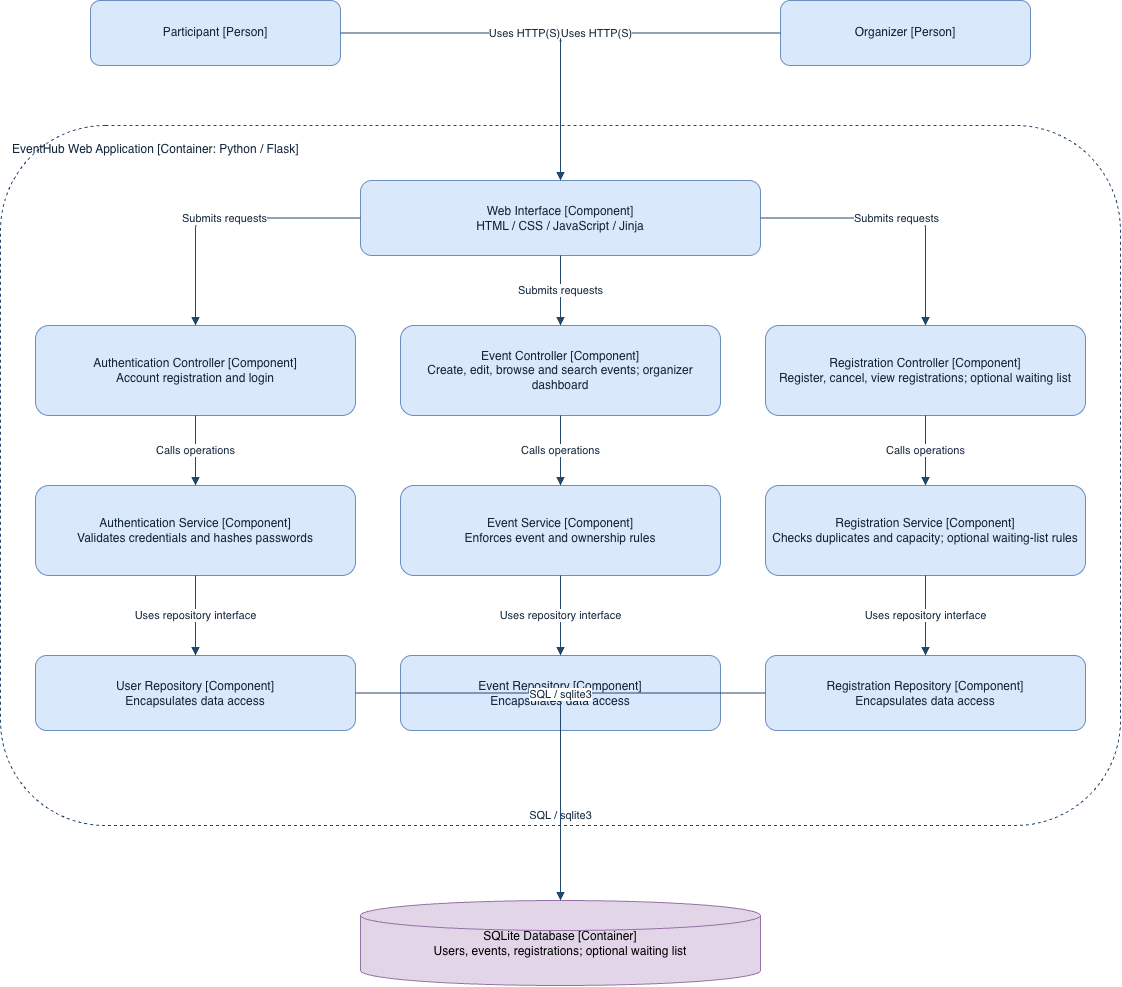

The diagram above was exported from draw.io. Its source (the exported page's mxGraphModel, read from the mxfile embedded in the PNG):
<mxGraphModel dx="1933" dy="1023" grid="1" gridSize="10" guides="1" tooltips="1" connect="1" arrows="1" fold="1" page="1" pageScale="1" pageWidth="1800" pageHeight="1200" math="0" shadow="0">
  <root>
    <mxCell id="0" />
    <mxCell id="1" parent="0" />
    <mxCell id="boundary" parent="1" style="rounded=1;dashed=1;fillColor=none;verticalAlign=top;align=left;spacing=12;strokeColor=#23476b;fontColor=#10243a;" value="EventHub Web Application [Container: Python / Flask]" vertex="1">
      <mxGeometry height="700" width="1120" x="30" y="145" as="geometry" />
    </mxCell>
    <mxCell id="p" parent="1" style="rounded=1;whiteSpace=wrap;html=1;fillColor=#dae8fc;strokeColor=#6c8ebf;fontColor=#10243a;" value="Participant [Person]" vertex="1">
      <mxGeometry height="65" width="250" x="120" y="20" as="geometry" />
    </mxCell>
    <mxCell id="o" parent="1" style="rounded=1;whiteSpace=wrap;html=1;fillColor=#dae8fc;strokeColor=#6c8ebf;fontColor=#10243a;" value="Organizer [Person]" vertex="1">
      <mxGeometry height="65" width="250" x="810" y="20" as="geometry" />
    </mxCell>
    <mxCell id="ui" parent="1" style="rounded=1;whiteSpace=wrap;html=1;fillColor=#dae8fc;strokeColor=#6c8ebf;fontColor=#10243a;" value="Web Interface [Component]&lt;br&gt;HTML / CSS / JavaScript / Jinja" vertex="1">
      <mxGeometry height="75" width="400" x="390" y="200" as="geometry" />
    </mxCell>
    <mxCell id="ac" parent="1" style="rounded=1;whiteSpace=wrap;html=1;fillColor=#dae8fc;strokeColor=#6c8ebf;fontColor=#10243a;" value="Authentication Controller [Component]&lt;br&gt;Account registration and login" vertex="1">
      <mxGeometry height="90" width="320" x="65" y="345" as="geometry" />
    </mxCell>
    <mxCell id="as" parent="1" style="rounded=1;whiteSpace=wrap;html=1;fillColor=#dae8fc;strokeColor=#6c8ebf;fontColor=#10243a;" value="Authentication Service [Component]&lt;br&gt;Validates credentials and hashes passwords" vertex="1">
      <mxGeometry height="90" width="320" x="65" y="505" as="geometry" />
    </mxCell>
    <mxCell id="ar" parent="1" style="rounded=1;whiteSpace=wrap;html=1;fillColor=#dae8fc;strokeColor=#6c8ebf;fontColor=#10243a;" value="User Repository [Component]&lt;br&gt;Encapsulates data access" vertex="1">
      <mxGeometry height="75" width="320" x="65" y="675" as="geometry" />
    </mxCell>
    <mxCell id="a1" edge="1" parent="1" source="ui" style="edgeStyle=orthogonalEdgeStyle;html=1;endArrow=block;strokeColor=#23476b;fontColor=#10243a;labelBackgroundColor=#ffffff;" target="ac" value="Submits requests">
      <mxGeometry relative="1" as="geometry" />
    </mxCell>
    <mxCell id="a2" edge="1" parent="1" source="ac" style="edgeStyle=orthogonalEdgeStyle;html=1;endArrow=block;strokeColor=#23476b;fontColor=#10243a;labelBackgroundColor=#ffffff;" target="as" value="Calls operations">
      <mxGeometry relative="1" as="geometry" />
    </mxCell>
    <mxCell id="a3" edge="1" parent="1" source="as" style="edgeStyle=orthogonalEdgeStyle;html=1;endArrow=block;strokeColor=#23476b;fontColor=#10243a;labelBackgroundColor=#ffffff;" target="ar" value="Uses repository interface">
      <mxGeometry relative="1" as="geometry" />
    </mxCell>
    <mxCell id="ec" parent="1" style="rounded=1;whiteSpace=wrap;html=1;fillColor=#dae8fc;strokeColor=#6c8ebf;fontColor=#10243a;" value="Event Controller [Component]&lt;br&gt;Create, edit, browse and search events; organizer dashboard" vertex="1">
      <mxGeometry height="90" width="320" x="430" y="345" as="geometry" />
    </mxCell>
    <mxCell id="es" parent="1" style="rounded=1;whiteSpace=wrap;html=1;fillColor=#dae8fc;strokeColor=#6c8ebf;fontColor=#10243a;" value="Event Service [Component]&lt;br&gt;Enforces event and ownership rules" vertex="1">
      <mxGeometry height="90" width="320" x="430" y="505" as="geometry" />
    </mxCell>
    <mxCell id="er" parent="1" style="rounded=1;whiteSpace=wrap;html=1;fillColor=#dae8fc;strokeColor=#6c8ebf;fontColor=#10243a;" value="Event Repository [Component]&lt;br&gt;Encapsulates data access" vertex="1">
      <mxGeometry height="75" width="320" x="430" y="675" as="geometry" />
    </mxCell>
    <mxCell id="e1" edge="1" parent="1" source="ui" style="edgeStyle=orthogonalEdgeStyle;html=1;endArrow=block;strokeColor=#23476b;fontColor=#10243a;labelBackgroundColor=#ffffff;" target="ec" value="Submits requests">
      <mxGeometry relative="1" as="geometry" />
    </mxCell>
    <mxCell id="e2" edge="1" parent="1" source="ec" style="edgeStyle=orthogonalEdgeStyle;html=1;endArrow=block;strokeColor=#23476b;fontColor=#10243a;labelBackgroundColor=#ffffff;" target="es" value="Calls operations">
      <mxGeometry relative="1" as="geometry" />
    </mxCell>
    <mxCell id="e3" edge="1" parent="1" source="es" style="edgeStyle=orthogonalEdgeStyle;html=1;endArrow=block;strokeColor=#23476b;fontColor=#10243a;labelBackgroundColor=#ffffff;" target="er" value="Uses repository interface">
      <mxGeometry relative="1" as="geometry" />
    </mxCell>
    <mxCell id="rc" parent="1" style="rounded=1;whiteSpace=wrap;html=1;fillColor=#dae8fc;strokeColor=#6c8ebf;fontColor=#10243a;" value="Registration Controller [Component]&lt;br&gt;Register, cancel, view registrations; optional waiting list" vertex="1">
      <mxGeometry height="90" width="320" x="795" y="345" as="geometry" />
    </mxCell>
    <mxCell id="rs" parent="1" style="rounded=1;whiteSpace=wrap;html=1;fillColor=#dae8fc;strokeColor=#6c8ebf;fontColor=#10243a;" value="Registration Service [Component]&lt;br&gt;Checks duplicates and capacity; optional waiting-list rules" vertex="1">
      <mxGeometry height="90" width="320" x="795" y="505" as="geometry" />
    </mxCell>
    <mxCell id="rr" parent="1" style="rounded=1;whiteSpace=wrap;html=1;fillColor=#dae8fc;strokeColor=#6c8ebf;fontColor=#10243a;" value="Registration Repository [Component]&lt;br&gt;Encapsulates data access" vertex="1">
      <mxGeometry height="75" width="320" x="795" y="675" as="geometry" />
    </mxCell>
    <mxCell id="r1" edge="1" parent="1" source="ui" style="edgeStyle=orthogonalEdgeStyle;html=1;endArrow=block;strokeColor=#23476b;fontColor=#10243a;labelBackgroundColor=#ffffff;" target="rc" value="Submits requests">
      <mxGeometry relative="1" as="geometry" />
    </mxCell>
    <mxCell id="r2" edge="1" parent="1" source="rc" style="edgeStyle=orthogonalEdgeStyle;html=1;endArrow=block;strokeColor=#23476b;fontColor=#10243a;labelBackgroundColor=#ffffff;" target="rs" value="Calls operations">
      <mxGeometry relative="1" as="geometry" />
    </mxCell>
    <mxCell id="r3" edge="1" parent="1" source="rs" style="edgeStyle=orthogonalEdgeStyle;html=1;endArrow=block;strokeColor=#23476b;fontColor=#10243a;labelBackgroundColor=#ffffff;" target="rr" value="Uses repository interface">
      <mxGeometry relative="1" as="geometry" />
    </mxCell>
    <mxCell id="db" parent="1" style="shape=cylinder3;whiteSpace=wrap;html=1;fillColor=#e1d5e7;strokeColor=#9673a6;" value="SQLite Database [Container]&lt;br&gt;Users, events, registrations; optional waiting list" vertex="1">
      <mxGeometry height="85" width="400" x="390" y="920" as="geometry" />
    </mxCell>
    <mxCell id="p1" edge="1" parent="1" source="p" style="edgeStyle=orthogonalEdgeStyle;html=1;endArrow=block;strokeColor=#23476b;fontColor=#10243a;labelBackgroundColor=#ffffff;" target="ui" value="Uses HTTP(S)">
      <mxGeometry relative="1" as="geometry" />
    </mxCell>
    <mxCell id="o1" edge="1" parent="1" source="o" style="edgeStyle=orthogonalEdgeStyle;html=1;endArrow=block;strokeColor=#23476b;fontColor=#10243a;labelBackgroundColor=#ffffff;" target="ui" value="Uses HTTP(S)">
      <mxGeometry relative="1" as="geometry" />
    </mxCell>
    <mxCell id="a4" edge="1" parent="1" source="ar" style="edgeStyle=orthogonalEdgeStyle;html=1;endArrow=block;strokeColor=#23476b;fontColor=#10243a;labelBackgroundColor=#ffffff;" target="db" value="SQL / sqlite3">
      <mxGeometry relative="1" as="geometry" />
    </mxCell>
    <mxCell id="e4" edge="1" parent="1" source="er" style="edgeStyle=orthogonalEdgeStyle;html=1;endArrow=block;strokeColor=#23476b;fontColor=#10243a;labelBackgroundColor=#ffffff;" target="db" value="SQL / sqlite3">
      <mxGeometry relative="1" as="geometry" />
    </mxCell>
    <mxCell id="r4" edge="1" parent="1" source="rr" style="edgeStyle=orthogonalEdgeStyle;html=1;endArrow=block;strokeColor=#23476b;fontColor=#10243a;labelBackgroundColor=#ffffff;" target="db" value="SQL / sqlite3">
      <mxGeometry relative="1" as="geometry" />
    </mxCell>
  </root>
</mxGraphModel>